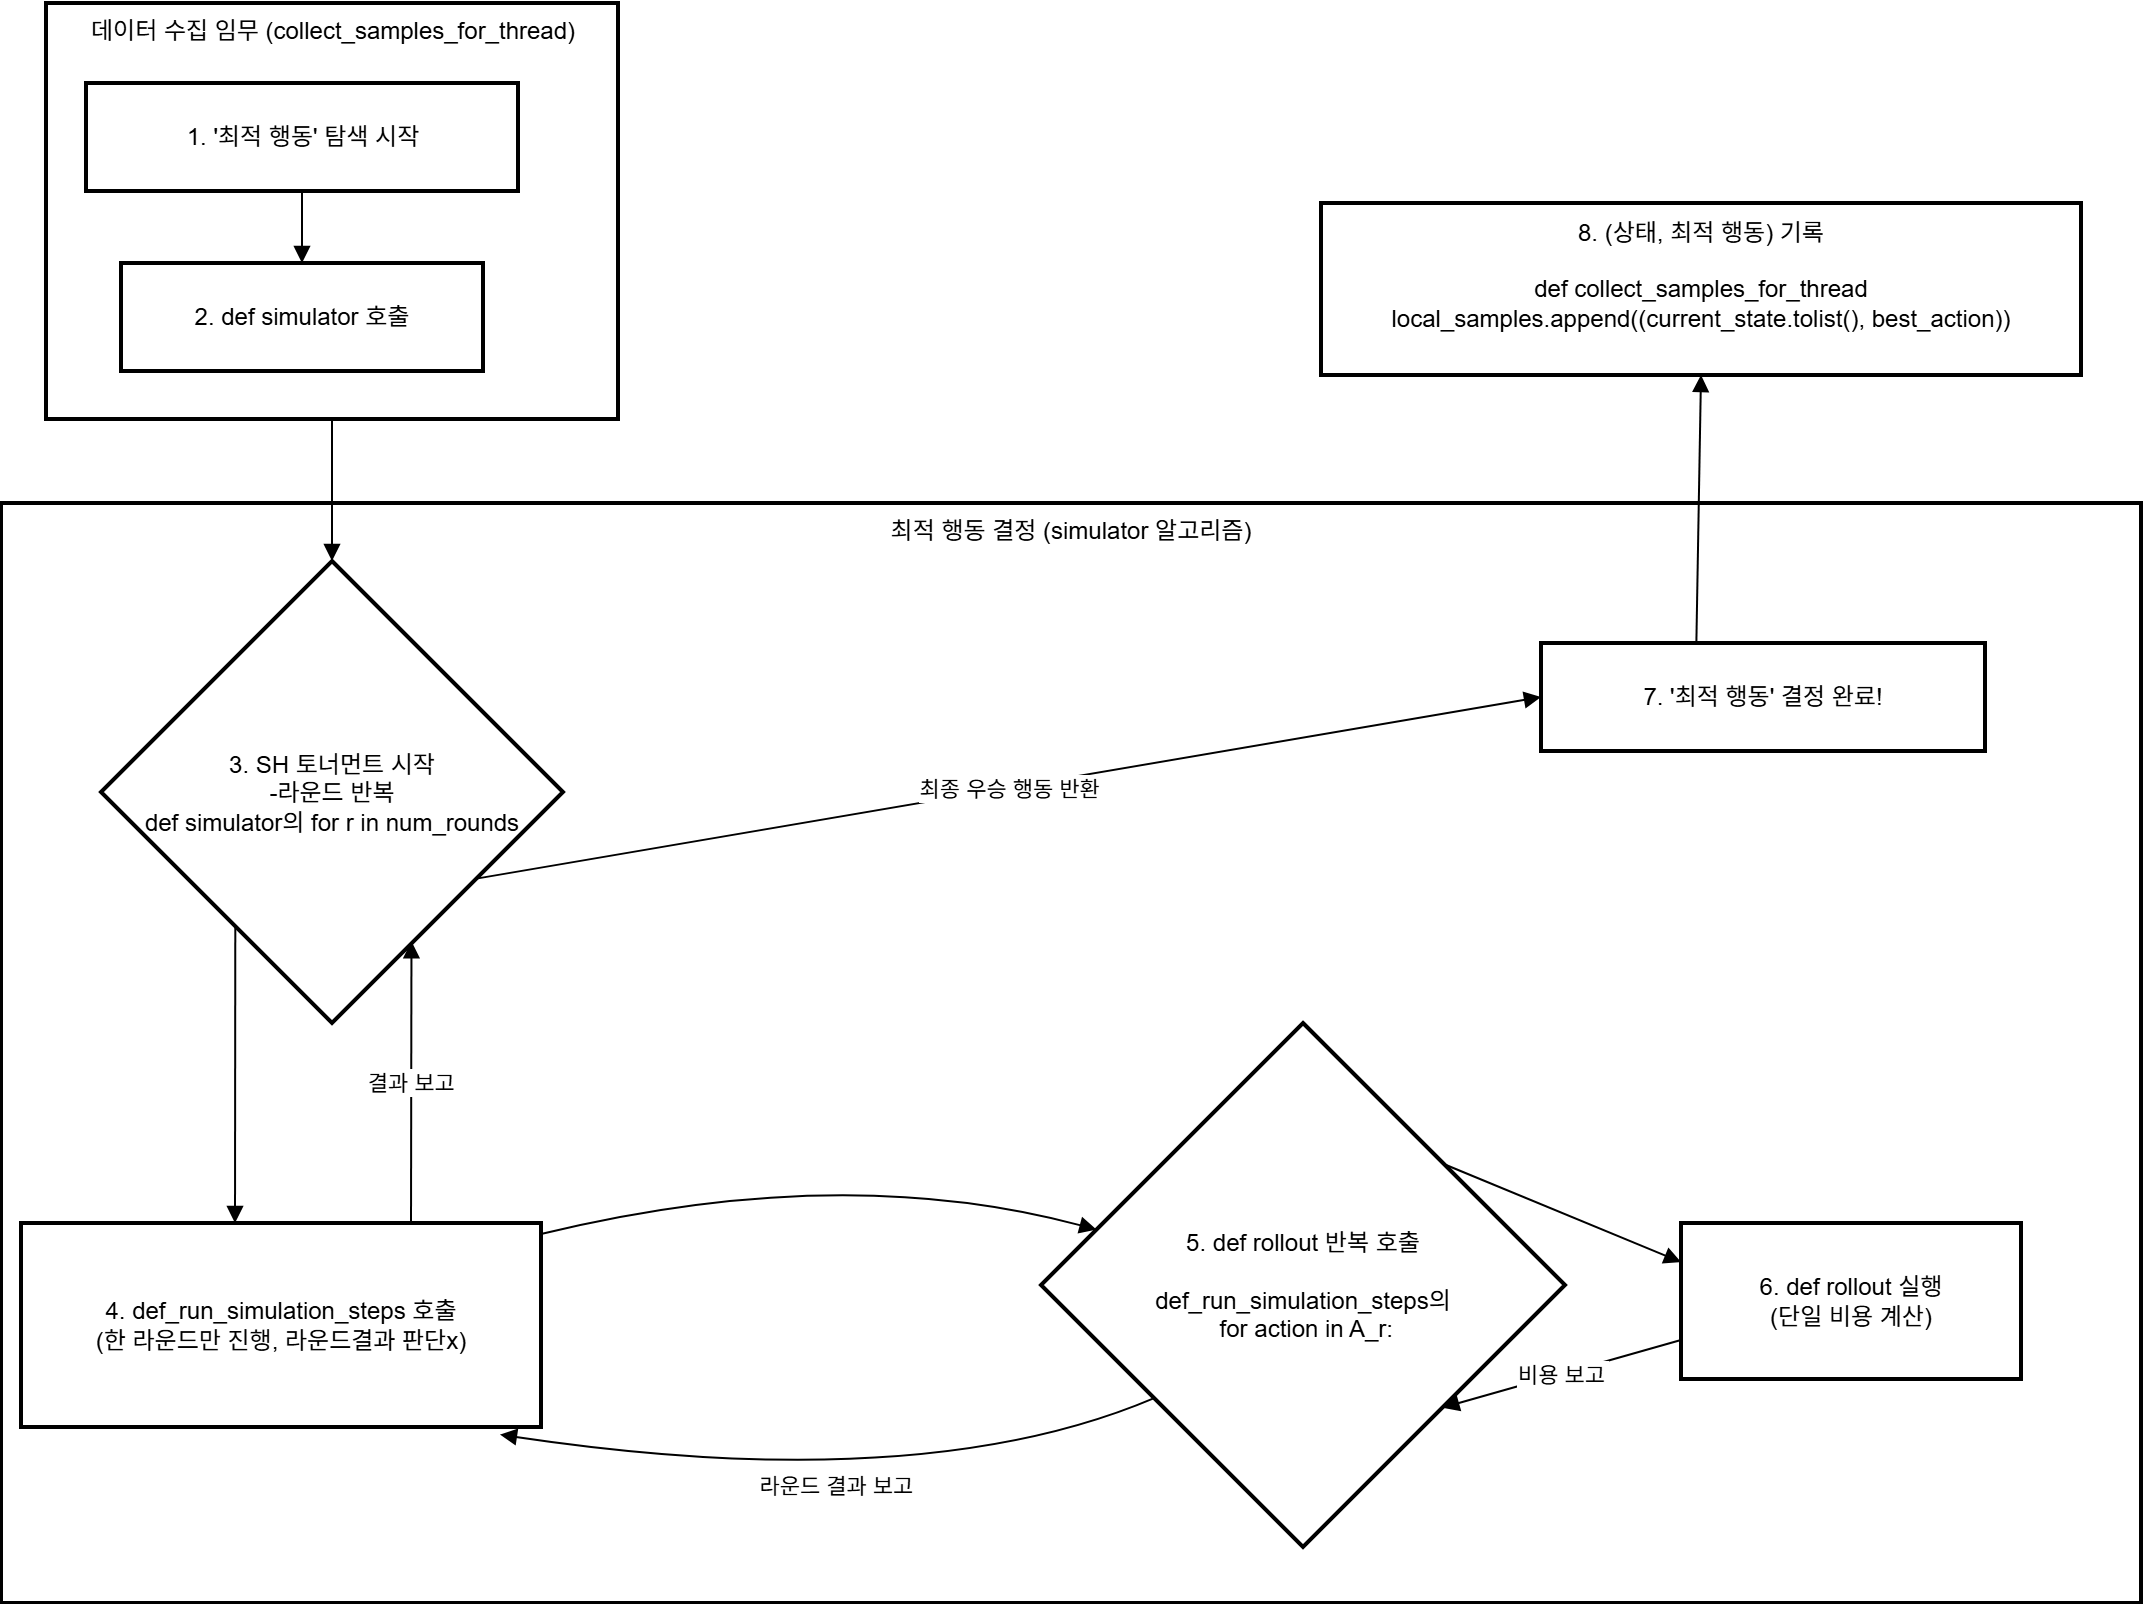

The diagram above was exported from draw.io. Its source (the exported page's mxGraphModel, read from the mxfile embedded in the PNG):
<mxGraphModel dx="3275" dy="1161" grid="1" gridSize="10" guides="1" tooltips="1" connect="1" arrows="1" fold="1" page="1" pageScale="1" pageWidth="1100" pageHeight="850" background="none" math="0" shadow="0">
  <root>
    <mxCell id="0" />
    <mxCell id="1" parent="0" />
    <mxCell id="NF7H4oYVllw3lSmXldYw-1" value="최적 행동 결정 (simulator 알고리즘)" style="whiteSpace=wrap;strokeWidth=2;rotation=0;fontColor=default;textDirection=ltr;verticalAlign=top;labelBackgroundColor=none;labelBorderColor=none;" vertex="1" parent="1">
      <mxGeometry x="-150" y="790" width="1070" height="550" as="geometry" />
    </mxCell>
    <mxCell id="NF7H4oYVllw3lSmXldYw-5" value="3. SH 토너먼트 시작&#10;-라운드 반복&#10;def simulator의 for r in num_rounds" style="rhombus;strokeWidth=2;whiteSpace=wrap;" vertex="1" parent="1">
      <mxGeometry x="-100" y="819" width="231" height="231" as="geometry" />
    </mxCell>
    <mxCell id="NF7H4oYVllw3lSmXldYw-6" value="4. def_run_simulation_steps 호출&#10;(한 라운드만 진행, 라운드결과 판단x)" style="whiteSpace=wrap;strokeWidth=2;" vertex="1" parent="1">
      <mxGeometry x="-140" y="1150" width="260" height="102" as="geometry" />
    </mxCell>
    <mxCell id="NF7H4oYVllw3lSmXldYw-7" value="5. def rollout 반복 호출&#10;&#10;def_run_simulation_steps의&#10; for action in A_r:" style="rhombus;strokeWidth=2;whiteSpace=wrap;" vertex="1" parent="1">
      <mxGeometry x="370" y="1050" width="262" height="262" as="geometry" />
    </mxCell>
    <mxCell id="NF7H4oYVllw3lSmXldYw-8" value="6. def rollout 실행&#10;(단일 비용 계산)" style="whiteSpace=wrap;strokeWidth=2;" vertex="1" parent="1">
      <mxGeometry x="690" y="1150" width="170" height="78" as="geometry" />
    </mxCell>
    <mxCell id="NF7H4oYVllw3lSmXldYw-9" value="7. '최적 행동' 결정 완료!" style="whiteSpace=wrap;strokeWidth=2;" vertex="1" parent="1">
      <mxGeometry x="620" y="860" width="222" height="54" as="geometry" />
    </mxCell>
    <mxCell id="NF7H4oYVllw3lSmXldYw-10" value="8. (상태, 최적 행동) 기록&#10;&#10;def collect_samples_for_thread&#10;local_samples.append((current_state.tolist(), best_action))&#10;" style="whiteSpace=wrap;strokeWidth=2;" vertex="1" parent="1">
      <mxGeometry x="510" y="640" width="380" height="86" as="geometry" />
    </mxCell>
    <mxCell id="NF7H4oYVllw3lSmXldYw-12" value="" style="curved=1;startArrow=none;endArrow=block;entryX=0.5;entryY=0;rounded=0;entryDx=0;entryDy=0;" edge="1" parent="1" source="NF7H4oYVllw3lSmXldYw-2" target="NF7H4oYVllw3lSmXldYw-5">
      <mxGeometry relative="1" as="geometry">
        <Array as="points" />
      </mxGeometry>
    </mxCell>
    <mxCell id="NF7H4oYVllw3lSmXldYw-13" value="" style="curved=1;startArrow=none;endArrow=block;exitX=0.14;exitY=1;rounded=0;" edge="1" parent="1" source="NF7H4oYVllw3lSmXldYw-5">
      <mxGeometry relative="1" as="geometry">
        <mxPoint x="-33" y="1150" as="targetPoint" />
      </mxGeometry>
    </mxCell>
    <mxCell id="NF7H4oYVllw3lSmXldYw-14" value="" style="curved=1;startArrow=none;endArrow=block;rounded=0;exitX=1;exitY=0.75;exitDx=0;exitDy=0;" edge="1" parent="1" target="NF7H4oYVllw3lSmXldYw-7">
      <mxGeometry relative="1" as="geometry">
        <Array as="points">
          <mxPoint x="270" y="1119" />
        </Array>
        <mxPoint x="120" y="1155.5" as="sourcePoint" />
        <mxPoint x="341.7460000000001" y="1155.9820000000004" as="targetPoint" />
      </mxGeometry>
    </mxCell>
    <mxCell id="NF7H4oYVllw3lSmXldYw-15" value="" style="curved=1;startArrow=none;endArrow=block;exitX=0.773;exitY=0.271;entryX=0;entryY=0.25;rounded=0;exitDx=0;exitDy=0;exitPerimeter=0;entryDx=0;entryDy=0;" edge="1" parent="1" source="NF7H4oYVllw3lSmXldYw-7" target="NF7H4oYVllw3lSmXldYw-8">
      <mxGeometry relative="1" as="geometry" />
    </mxCell>
    <mxCell id="NF7H4oYVllw3lSmXldYw-16" value="비용 보고" style="curved=1;startArrow=none;endArrow=block;exitX=0;exitY=0.75;entryX=1;entryY=0.94;rounded=0;exitDx=0;exitDy=0;" edge="1" parent="1" source="NF7H4oYVllw3lSmXldYw-8" target="NF7H4oYVllw3lSmXldYw-7">
      <mxGeometry relative="1" as="geometry" />
    </mxCell>
    <mxCell id="NF7H4oYVllw3lSmXldYw-17" value="라운드 결과 보고" style="curved=1;startArrow=none;endArrow=block;entryX=0.921;entryY=1.037;rounded=0;entryDx=0;entryDy=0;exitX=0.216;exitY=0.716;exitDx=0;exitDy=0;exitPerimeter=0;entryPerimeter=0;" edge="1" parent="1" source="NF7H4oYVllw3lSmXldYw-7" target="NF7H4oYVllw3lSmXldYw-6">
      <mxGeometry relative="1" as="geometry">
        <Array as="points">
          <mxPoint x="310" y="1287.16" />
        </Array>
        <mxPoint x="357.4659999999999" y="1262.0040000000001" as="sourcePoint" />
        <mxPoint x="120" y="1262.66" as="targetPoint" />
      </mxGeometry>
    </mxCell>
    <mxCell id="NF7H4oYVllw3lSmXldYw-18" value="결과 보고" style="curved=1;startArrow=none;endArrow=block;entryX=0.672;entryY=0.823;rounded=0;entryDx=0;entryDy=0;entryPerimeter=0;" edge="1" parent="1" target="NF7H4oYVllw3lSmXldYw-5">
      <mxGeometry relative="1" as="geometry">
        <mxPoint x="55" y="1150" as="sourcePoint" />
        <mxPoint x="50" y="1041.0000000000002" as="targetPoint" />
      </mxGeometry>
    </mxCell>
    <mxCell id="NF7H4oYVllw3lSmXldYw-19" value="최종 우승 행동 반환" style="curved=1;startArrow=none;endArrow=block;exitX=1;exitY=0.8;entryX=0;entryY=0.5;rounded=0;entryDx=0;entryDy=0;" edge="1" parent="1" source="NF7H4oYVllw3lSmXldYw-5" target="NF7H4oYVllw3lSmXldYw-9">
      <mxGeometry relative="1" as="geometry" />
    </mxCell>
    <mxCell id="NF7H4oYVllw3lSmXldYw-20" value="" style="curved=1;startArrow=none;endArrow=block;exitX=0.35;exitY=-0.019;entryX=0.5;entryY=1;rounded=0;exitDx=0;exitDy=0;exitPerimeter=0;entryDx=0;entryDy=0;" edge="1" parent="1" source="NF7H4oYVllw3lSmXldYw-9" target="NF7H4oYVllw3lSmXldYw-10">
      <mxGeometry relative="1" as="geometry" />
    </mxCell>
    <mxCell id="NF7H4oYVllw3lSmXldYw-21" value="" style="group" vertex="1" connectable="0" parent="1">
      <mxGeometry x="-127.5" y="540" width="286" height="208" as="geometry" />
    </mxCell>
    <mxCell id="NF7H4oYVllw3lSmXldYw-2" value="데이터 수집 임무 (collect_samples_for_thread)" style="whiteSpace=wrap;strokeWidth=2;verticalAlign=top;" vertex="1" parent="NF7H4oYVllw3lSmXldYw-21">
      <mxGeometry width="286" height="208" as="geometry" />
    </mxCell>
    <mxCell id="NF7H4oYVllw3lSmXldYw-3" value="1. '최적 행동' 탐색 시작" style="whiteSpace=wrap;strokeWidth=2;" vertex="1" parent="NF7H4oYVllw3lSmXldYw-21">
      <mxGeometry x="20" y="40" width="216" height="54" as="geometry" />
    </mxCell>
    <mxCell id="NF7H4oYVllw3lSmXldYw-4" value="2. def simulator 호출" style="whiteSpace=wrap;strokeWidth=2;" vertex="1" parent="NF7H4oYVllw3lSmXldYw-21">
      <mxGeometry x="37.5" y="130" width="181" height="54" as="geometry" />
    </mxCell>
    <mxCell id="NF7H4oYVllw3lSmXldYw-11" value="" style="curved=1;startArrow=none;endArrow=block;exitX=0.5;exitY=1;entryX=0.5;entryY=0;rounded=0;" edge="1" parent="NF7H4oYVllw3lSmXldYw-21" source="NF7H4oYVllw3lSmXldYw-3" target="NF7H4oYVllw3lSmXldYw-4">
      <mxGeometry relative="1" as="geometry">
        <Array as="points" />
      </mxGeometry>
    </mxCell>
  </root>
</mxGraphModel>